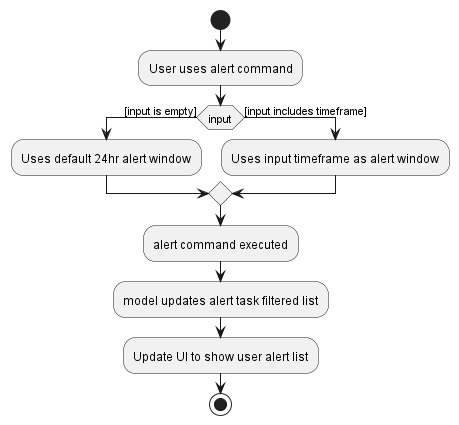

The diagram above was rendered by PlantUML. Its source (embedded in the PNG):
@startuml
start
:User uses alert command;
'Since the beta syntax does not support placing the condition outside the
'diamond we place it as the true branch instead.

if (input)  then ([input is empty])
     :Uses default 24hr alert window;
else([input includes timeframe])
    :Uses input timeframe as alert window;
endif

:alert command executed;
:model updates alert task filtered list;
:Update UI to show user alert list;
stop
@enduml